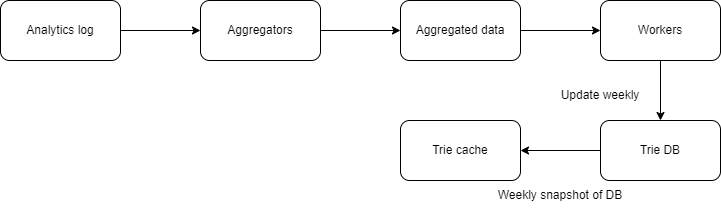

The diagram above was exported from draw.io. Its source (the exported page's mxGraphModel, read from the mxfile embedded in the PNG):
<mxGraphModel dx="882" dy="578" grid="1" gridSize="10" guides="1" tooltips="1" connect="1" arrows="1" fold="1" page="1" pageScale="1" pageWidth="850" pageHeight="1100" math="0" shadow="0">
  <root>
    <mxCell id="0" />
    <mxCell id="1" parent="0" />
    <mxCell id="w9Nn68UeluNYY8GW7t37-7" style="edgeStyle=orthogonalEdgeStyle;rounded=0;orthogonalLoop=1;jettySize=auto;html=1;exitX=1;exitY=0.5;exitDx=0;exitDy=0;entryX=0;entryY=0.5;entryDx=0;entryDy=0;" edge="1" parent="1" source="w9Nn68UeluNYY8GW7t37-1" target="w9Nn68UeluNYY8GW7t37-2">
      <mxGeometry relative="1" as="geometry" />
    </mxCell>
    <mxCell id="w9Nn68UeluNYY8GW7t37-1" value="Analytics log" style="rounded=1;whiteSpace=wrap;html=1;" vertex="1" parent="1">
      <mxGeometry x="80" y="40" width="120" height="60" as="geometry" />
    </mxCell>
    <mxCell id="w9Nn68UeluNYY8GW7t37-8" style="edgeStyle=orthogonalEdgeStyle;rounded=0;orthogonalLoop=1;jettySize=auto;html=1;exitX=1;exitY=0.5;exitDx=0;exitDy=0;" edge="1" parent="1" source="w9Nn68UeluNYY8GW7t37-2" target="w9Nn68UeluNYY8GW7t37-3">
      <mxGeometry relative="1" as="geometry" />
    </mxCell>
    <mxCell id="w9Nn68UeluNYY8GW7t37-2" value="Aggregators" style="rounded=1;whiteSpace=wrap;html=1;" vertex="1" parent="1">
      <mxGeometry x="280" y="40" width="120" height="60" as="geometry" />
    </mxCell>
    <mxCell id="w9Nn68UeluNYY8GW7t37-9" style="edgeStyle=orthogonalEdgeStyle;rounded=0;orthogonalLoop=1;jettySize=auto;html=1;exitX=1;exitY=0.5;exitDx=0;exitDy=0;" edge="1" parent="1" source="w9Nn68UeluNYY8GW7t37-3" target="w9Nn68UeluNYY8GW7t37-4">
      <mxGeometry relative="1" as="geometry" />
    </mxCell>
    <mxCell id="w9Nn68UeluNYY8GW7t37-3" value="Aggregated data" style="rounded=1;whiteSpace=wrap;html=1;" vertex="1" parent="1">
      <mxGeometry x="480" y="40" width="120" height="60" as="geometry" />
    </mxCell>
    <mxCell id="w9Nn68UeluNYY8GW7t37-10" style="edgeStyle=orthogonalEdgeStyle;rounded=0;orthogonalLoop=1;jettySize=auto;html=1;exitX=0.5;exitY=1;exitDx=0;exitDy=0;" edge="1" parent="1" source="w9Nn68UeluNYY8GW7t37-4" target="w9Nn68UeluNYY8GW7t37-5">
      <mxGeometry relative="1" as="geometry" />
    </mxCell>
    <mxCell id="w9Nn68UeluNYY8GW7t37-4" value="Workers" style="rounded=1;whiteSpace=wrap;html=1;" vertex="1" parent="1">
      <mxGeometry x="680" y="40" width="120" height="60" as="geometry" />
    </mxCell>
    <mxCell id="w9Nn68UeluNYY8GW7t37-11" style="edgeStyle=orthogonalEdgeStyle;rounded=0;orthogonalLoop=1;jettySize=auto;html=1;exitX=0;exitY=0.5;exitDx=0;exitDy=0;entryX=1;entryY=0.5;entryDx=0;entryDy=0;" edge="1" parent="1" source="w9Nn68UeluNYY8GW7t37-5" target="w9Nn68UeluNYY8GW7t37-6">
      <mxGeometry relative="1" as="geometry" />
    </mxCell>
    <mxCell id="w9Nn68UeluNYY8GW7t37-5" value="Trie DB" style="rounded=1;whiteSpace=wrap;html=1;" vertex="1" parent="1">
      <mxGeometry x="680" y="160" width="120" height="60" as="geometry" />
    </mxCell>
    <mxCell id="w9Nn68UeluNYY8GW7t37-6" value="Trie cache" style="rounded=1;whiteSpace=wrap;html=1;" vertex="1" parent="1">
      <mxGeometry x="480" y="160" width="120" height="60" as="geometry" />
    </mxCell>
    <mxCell id="w9Nn68UeluNYY8GW7t37-12" value="Update weekly" style="text;html=1;strokeColor=none;fillColor=none;align=center;verticalAlign=middle;whiteSpace=wrap;rounded=0;" vertex="1" parent="1">
      <mxGeometry x="620" y="120" width="120" height="30" as="geometry" />
    </mxCell>
    <mxCell id="w9Nn68UeluNYY8GW7t37-14" value="Weekly snapshot of DB" style="text;html=1;strokeColor=none;fillColor=none;align=center;verticalAlign=middle;whiteSpace=wrap;rounded=0;" vertex="1" parent="1">
      <mxGeometry x="560" y="220" width="160" height="30" as="geometry" />
    </mxCell>
  </root>
</mxGraphModel>